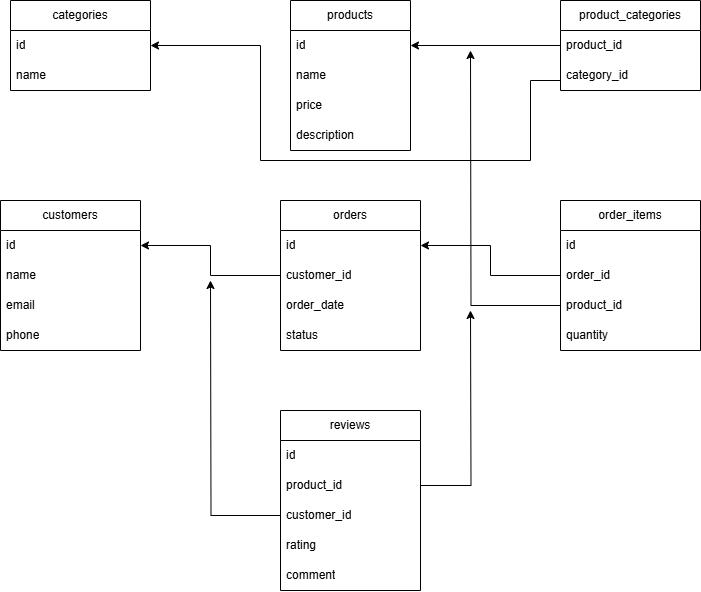

The diagram above was exported from draw.io. Its source (the exported page's mxGraphModel, read from the mxfile embedded in the PNG):
<mxGraphModel dx="1303" dy="669" grid="1" gridSize="10" guides="1" tooltips="1" connect="1" arrows="1" fold="1" page="1" pageScale="1" pageWidth="827" pageHeight="1169" math="0" shadow="0">
  <root>
    <mxCell id="0" />
    <mxCell id="1" parent="0" />
    <mxCell id="OywlFJRLKyfyr7wZo69J-1" value="categories" style="swimlane;fontStyle=0;childLayout=stackLayout;horizontal=1;startSize=30;horizontalStack=0;resizeParent=1;resizeParentMax=0;resizeLast=0;collapsible=1;marginBottom=0;whiteSpace=wrap;html=1;" vertex="1" parent="1">
      <mxGeometry x="60" y="20" width="140" height="90" as="geometry" />
    </mxCell>
    <mxCell id="OywlFJRLKyfyr7wZo69J-2" value="id" style="text;strokeColor=none;fillColor=none;align=left;verticalAlign=middle;spacingLeft=4;spacingRight=4;overflow=hidden;points=[[0,0.5],[1,0.5]];portConstraint=eastwest;rotatable=0;whiteSpace=wrap;html=1;" vertex="1" parent="OywlFJRLKyfyr7wZo69J-1">
      <mxGeometry y="30" width="140" height="30" as="geometry" />
    </mxCell>
    <mxCell id="OywlFJRLKyfyr7wZo69J-3" value="name" style="text;strokeColor=none;fillColor=none;align=left;verticalAlign=middle;spacingLeft=4;spacingRight=4;overflow=hidden;points=[[0,0.5],[1,0.5]];portConstraint=eastwest;rotatable=0;whiteSpace=wrap;html=1;" vertex="1" parent="OywlFJRLKyfyr7wZo69J-1">
      <mxGeometry y="60" width="140" height="30" as="geometry" />
    </mxCell>
    <mxCell id="OywlFJRLKyfyr7wZo69J-5" value="products" style="swimlane;fontStyle=0;childLayout=stackLayout;horizontal=1;startSize=30;horizontalStack=0;resizeParent=1;resizeParentMax=0;resizeLast=0;collapsible=1;marginBottom=0;whiteSpace=wrap;html=1;" vertex="1" parent="1">
      <mxGeometry x="340" y="20" width="120" height="150" as="geometry">
        <mxRectangle x="150" y="210" width="90" height="30" as="alternateBounds" />
      </mxGeometry>
    </mxCell>
    <mxCell id="OywlFJRLKyfyr7wZo69J-6" value="id" style="text;strokeColor=none;fillColor=none;align=left;verticalAlign=middle;spacingLeft=4;spacingRight=4;overflow=hidden;points=[[0,0.5],[1,0.5]];portConstraint=eastwest;rotatable=0;whiteSpace=wrap;html=1;" vertex="1" parent="OywlFJRLKyfyr7wZo69J-5">
      <mxGeometry y="30" width="120" height="30" as="geometry" />
    </mxCell>
    <mxCell id="OywlFJRLKyfyr7wZo69J-7" value="name" style="text;strokeColor=none;fillColor=none;align=left;verticalAlign=middle;spacingLeft=4;spacingRight=4;overflow=hidden;points=[[0,0.5],[1,0.5]];portConstraint=eastwest;rotatable=0;whiteSpace=wrap;html=1;" vertex="1" parent="OywlFJRLKyfyr7wZo69J-5">
      <mxGeometry y="60" width="120" height="30" as="geometry" />
    </mxCell>
    <mxCell id="OywlFJRLKyfyr7wZo69J-8" value="price" style="text;strokeColor=none;fillColor=none;align=left;verticalAlign=middle;spacingLeft=4;spacingRight=4;overflow=hidden;points=[[0,0.5],[1,0.5]];portConstraint=eastwest;rotatable=0;whiteSpace=wrap;html=1;" vertex="1" parent="OywlFJRLKyfyr7wZo69J-5">
      <mxGeometry y="90" width="120" height="30" as="geometry" />
    </mxCell>
    <mxCell id="OywlFJRLKyfyr7wZo69J-10" value="description" style="text;strokeColor=none;fillColor=none;align=left;verticalAlign=middle;spacingLeft=4;spacingRight=4;overflow=hidden;points=[[0,0.5],[1,0.5]];portConstraint=eastwest;rotatable=0;whiteSpace=wrap;html=1;" vertex="1" parent="OywlFJRLKyfyr7wZo69J-5">
      <mxGeometry y="120" width="120" height="30" as="geometry" />
    </mxCell>
    <mxCell id="OywlFJRLKyfyr7wZo69J-11" value="product_categories" style="swimlane;fontStyle=0;childLayout=stackLayout;horizontal=1;startSize=30;horizontalStack=0;resizeParent=1;resizeParentMax=0;resizeLast=0;collapsible=1;marginBottom=0;whiteSpace=wrap;html=1;" vertex="1" parent="1">
      <mxGeometry x="610" y="20" width="140" height="90" as="geometry" />
    </mxCell>
    <mxCell id="OywlFJRLKyfyr7wZo69J-12" value="product_id" style="text;strokeColor=none;fillColor=none;align=left;verticalAlign=middle;spacingLeft=4;spacingRight=4;overflow=hidden;points=[[0,0.5],[1,0.5]];portConstraint=eastwest;rotatable=0;whiteSpace=wrap;html=1;" vertex="1" parent="OywlFJRLKyfyr7wZo69J-11">
      <mxGeometry y="30" width="140" height="30" as="geometry" />
    </mxCell>
    <mxCell id="OywlFJRLKyfyr7wZo69J-13" value="category_id" style="text;strokeColor=none;fillColor=none;align=left;verticalAlign=middle;spacingLeft=4;spacingRight=4;overflow=hidden;points=[[0,0.5],[1,0.5]];portConstraint=eastwest;rotatable=0;whiteSpace=wrap;html=1;" vertex="1" parent="OywlFJRLKyfyr7wZo69J-11">
      <mxGeometry y="60" width="140" height="30" as="geometry" />
    </mxCell>
    <mxCell id="OywlFJRLKyfyr7wZo69J-15" value="customers" style="swimlane;fontStyle=0;childLayout=stackLayout;horizontal=1;startSize=30;horizontalStack=0;resizeParent=1;resizeParentMax=0;resizeLast=0;collapsible=1;marginBottom=0;whiteSpace=wrap;html=1;" vertex="1" parent="1">
      <mxGeometry x="50" y="220" width="140" height="150" as="geometry" />
    </mxCell>
    <mxCell id="OywlFJRLKyfyr7wZo69J-16" value="id" style="text;strokeColor=none;fillColor=none;align=left;verticalAlign=middle;spacingLeft=4;spacingRight=4;overflow=hidden;points=[[0,0.5],[1,0.5]];portConstraint=eastwest;rotatable=0;whiteSpace=wrap;html=1;" vertex="1" parent="OywlFJRLKyfyr7wZo69J-15">
      <mxGeometry y="30" width="140" height="30" as="geometry" />
    </mxCell>
    <mxCell id="OywlFJRLKyfyr7wZo69J-17" value="name" style="text;strokeColor=none;fillColor=none;align=left;verticalAlign=middle;spacingLeft=4;spacingRight=4;overflow=hidden;points=[[0,0.5],[1,0.5]];portConstraint=eastwest;rotatable=0;whiteSpace=wrap;html=1;" vertex="1" parent="OywlFJRLKyfyr7wZo69J-15">
      <mxGeometry y="60" width="140" height="30" as="geometry" />
    </mxCell>
    <mxCell id="OywlFJRLKyfyr7wZo69J-18" value="email" style="text;strokeColor=none;fillColor=none;align=left;verticalAlign=middle;spacingLeft=4;spacingRight=4;overflow=hidden;points=[[0,0.5],[1,0.5]];portConstraint=eastwest;rotatable=0;whiteSpace=wrap;html=1;" vertex="1" parent="OywlFJRLKyfyr7wZo69J-15">
      <mxGeometry y="90" width="140" height="30" as="geometry" />
    </mxCell>
    <mxCell id="OywlFJRLKyfyr7wZo69J-19" value="phone" style="text;strokeColor=none;fillColor=none;align=left;verticalAlign=middle;spacingLeft=4;spacingRight=4;overflow=hidden;points=[[0,0.5],[1,0.5]];portConstraint=eastwest;rotatable=0;whiteSpace=wrap;html=1;" vertex="1" parent="OywlFJRLKyfyr7wZo69J-15">
      <mxGeometry y="120" width="140" height="30" as="geometry" />
    </mxCell>
    <mxCell id="OywlFJRLKyfyr7wZo69J-20" value="orders" style="swimlane;fontStyle=0;childLayout=stackLayout;horizontal=1;startSize=30;horizontalStack=0;resizeParent=1;resizeParentMax=0;resizeLast=0;collapsible=1;marginBottom=0;whiteSpace=wrap;html=1;" vertex="1" parent="1">
      <mxGeometry x="330" y="220" width="140" height="150" as="geometry" />
    </mxCell>
    <mxCell id="OywlFJRLKyfyr7wZo69J-21" value="id" style="text;strokeColor=none;fillColor=none;align=left;verticalAlign=middle;spacingLeft=4;spacingRight=4;overflow=hidden;points=[[0,0.5],[1,0.5]];portConstraint=eastwest;rotatable=0;whiteSpace=wrap;html=1;" vertex="1" parent="OywlFJRLKyfyr7wZo69J-20">
      <mxGeometry y="30" width="140" height="30" as="geometry" />
    </mxCell>
    <mxCell id="OywlFJRLKyfyr7wZo69J-22" value="customer_id" style="text;strokeColor=none;fillColor=none;align=left;verticalAlign=middle;spacingLeft=4;spacingRight=4;overflow=hidden;points=[[0,0.5],[1,0.5]];portConstraint=eastwest;rotatable=0;whiteSpace=wrap;html=1;" vertex="1" parent="OywlFJRLKyfyr7wZo69J-20">
      <mxGeometry y="60" width="140" height="30" as="geometry" />
    </mxCell>
    <mxCell id="OywlFJRLKyfyr7wZo69J-23" value="order_date" style="text;strokeColor=none;fillColor=none;align=left;verticalAlign=middle;spacingLeft=4;spacingRight=4;overflow=hidden;points=[[0,0.5],[1,0.5]];portConstraint=eastwest;rotatable=0;whiteSpace=wrap;html=1;" vertex="1" parent="OywlFJRLKyfyr7wZo69J-20">
      <mxGeometry y="90" width="140" height="30" as="geometry" />
    </mxCell>
    <mxCell id="OywlFJRLKyfyr7wZo69J-24" value="status" style="text;strokeColor=none;fillColor=none;align=left;verticalAlign=middle;spacingLeft=4;spacingRight=4;overflow=hidden;points=[[0,0.5],[1,0.5]];portConstraint=eastwest;rotatable=0;whiteSpace=wrap;html=1;" vertex="1" parent="OywlFJRLKyfyr7wZo69J-20">
      <mxGeometry y="120" width="140" height="30" as="geometry" />
    </mxCell>
    <mxCell id="OywlFJRLKyfyr7wZo69J-25" value="order_items" style="swimlane;fontStyle=0;childLayout=stackLayout;horizontal=1;startSize=30;horizontalStack=0;resizeParent=1;resizeParentMax=0;resizeLast=0;collapsible=1;marginBottom=0;whiteSpace=wrap;html=1;" vertex="1" parent="1">
      <mxGeometry x="610" y="220" width="140" height="150" as="geometry" />
    </mxCell>
    <mxCell id="OywlFJRLKyfyr7wZo69J-26" value="id" style="text;strokeColor=none;fillColor=none;align=left;verticalAlign=middle;spacingLeft=4;spacingRight=4;overflow=hidden;points=[[0,0.5],[1,0.5]];portConstraint=eastwest;rotatable=0;whiteSpace=wrap;html=1;" vertex="1" parent="OywlFJRLKyfyr7wZo69J-25">
      <mxGeometry y="30" width="140" height="30" as="geometry" />
    </mxCell>
    <mxCell id="OywlFJRLKyfyr7wZo69J-27" value="order_id" style="text;strokeColor=none;fillColor=none;align=left;verticalAlign=middle;spacingLeft=4;spacingRight=4;overflow=hidden;points=[[0,0.5],[1,0.5]];portConstraint=eastwest;rotatable=0;whiteSpace=wrap;html=1;" vertex="1" parent="OywlFJRLKyfyr7wZo69J-25">
      <mxGeometry y="60" width="140" height="30" as="geometry" />
    </mxCell>
    <mxCell id="OywlFJRLKyfyr7wZo69J-40" style="edgeStyle=orthogonalEdgeStyle;rounded=0;orthogonalLoop=1;jettySize=auto;html=1;" edge="1" parent="OywlFJRLKyfyr7wZo69J-25" source="OywlFJRLKyfyr7wZo69J-28">
      <mxGeometry relative="1" as="geometry">
        <mxPoint x="-90" y="-150" as="targetPoint" />
      </mxGeometry>
    </mxCell>
    <mxCell id="OywlFJRLKyfyr7wZo69J-28" value="product_id" style="text;strokeColor=none;fillColor=none;align=left;verticalAlign=middle;spacingLeft=4;spacingRight=4;overflow=hidden;points=[[0,0.5],[1,0.5]];portConstraint=eastwest;rotatable=0;whiteSpace=wrap;html=1;" vertex="1" parent="OywlFJRLKyfyr7wZo69J-25">
      <mxGeometry y="90" width="140" height="30" as="geometry" />
    </mxCell>
    <mxCell id="OywlFJRLKyfyr7wZo69J-29" value="quantity" style="text;strokeColor=none;fillColor=none;align=left;verticalAlign=middle;spacingLeft=4;spacingRight=4;overflow=hidden;points=[[0,0.5],[1,0.5]];portConstraint=eastwest;rotatable=0;whiteSpace=wrap;html=1;" vertex="1" parent="OywlFJRLKyfyr7wZo69J-25">
      <mxGeometry y="120" width="140" height="30" as="geometry" />
    </mxCell>
    <mxCell id="OywlFJRLKyfyr7wZo69J-30" value="reviews" style="swimlane;fontStyle=0;childLayout=stackLayout;horizontal=1;startSize=30;horizontalStack=0;resizeParent=1;resizeParentMax=0;resizeLast=0;collapsible=1;marginBottom=0;whiteSpace=wrap;html=1;" vertex="1" parent="1">
      <mxGeometry x="330" y="430" width="140" height="180" as="geometry" />
    </mxCell>
    <mxCell id="OywlFJRLKyfyr7wZo69J-31" value="id" style="text;strokeColor=none;fillColor=none;align=left;verticalAlign=middle;spacingLeft=4;spacingRight=4;overflow=hidden;points=[[0,0.5],[1,0.5]];portConstraint=eastwest;rotatable=0;whiteSpace=wrap;html=1;" vertex="1" parent="OywlFJRLKyfyr7wZo69J-30">
      <mxGeometry y="30" width="140" height="30" as="geometry" />
    </mxCell>
    <mxCell id="OywlFJRLKyfyr7wZo69J-41" style="edgeStyle=orthogonalEdgeStyle;rounded=0;orthogonalLoop=1;jettySize=auto;html=1;exitX=1;exitY=0.5;exitDx=0;exitDy=0;" edge="1" parent="OywlFJRLKyfyr7wZo69J-30" source="OywlFJRLKyfyr7wZo69J-32">
      <mxGeometry relative="1" as="geometry">
        <mxPoint x="190" y="-100" as="targetPoint" />
      </mxGeometry>
    </mxCell>
    <mxCell id="OywlFJRLKyfyr7wZo69J-32" value="product_id" style="text;strokeColor=none;fillColor=none;align=left;verticalAlign=middle;spacingLeft=4;spacingRight=4;overflow=hidden;points=[[0,0.5],[1,0.5]];portConstraint=eastwest;rotatable=0;whiteSpace=wrap;html=1;" vertex="1" parent="OywlFJRLKyfyr7wZo69J-30">
      <mxGeometry y="60" width="140" height="30" as="geometry" />
    </mxCell>
    <mxCell id="OywlFJRLKyfyr7wZo69J-42" style="edgeStyle=orthogonalEdgeStyle;rounded=0;orthogonalLoop=1;jettySize=auto;html=1;" edge="1" parent="OywlFJRLKyfyr7wZo69J-30" source="OywlFJRLKyfyr7wZo69J-33">
      <mxGeometry relative="1" as="geometry">
        <mxPoint x="-70" y="-130" as="targetPoint" />
      </mxGeometry>
    </mxCell>
    <mxCell id="OywlFJRLKyfyr7wZo69J-33" value="customer_id" style="text;strokeColor=none;fillColor=none;align=left;verticalAlign=middle;spacingLeft=4;spacingRight=4;overflow=hidden;points=[[0,0.5],[1,0.5]];portConstraint=eastwest;rotatable=0;whiteSpace=wrap;html=1;" vertex="1" parent="OywlFJRLKyfyr7wZo69J-30">
      <mxGeometry y="90" width="140" height="30" as="geometry" />
    </mxCell>
    <mxCell id="OywlFJRLKyfyr7wZo69J-34" value="rating" style="text;strokeColor=none;fillColor=none;align=left;verticalAlign=middle;spacingLeft=4;spacingRight=4;overflow=hidden;points=[[0,0.5],[1,0.5]];portConstraint=eastwest;rotatable=0;whiteSpace=wrap;html=1;" vertex="1" parent="OywlFJRLKyfyr7wZo69J-30">
      <mxGeometry y="120" width="140" height="30" as="geometry" />
    </mxCell>
    <mxCell id="OywlFJRLKyfyr7wZo69J-35" value="comment" style="text;strokeColor=none;fillColor=none;align=left;verticalAlign=middle;spacingLeft=4;spacingRight=4;overflow=hidden;points=[[0,0.5],[1,0.5]];portConstraint=eastwest;rotatable=0;whiteSpace=wrap;html=1;" vertex="1" parent="OywlFJRLKyfyr7wZo69J-30">
      <mxGeometry y="150" width="140" height="30" as="geometry" />
    </mxCell>
    <mxCell id="OywlFJRLKyfyr7wZo69J-36" style="edgeStyle=orthogonalEdgeStyle;rounded=0;orthogonalLoop=1;jettySize=auto;html=1;entryX=1;entryY=0.5;entryDx=0;entryDy=0;" edge="1" parent="1" source="OywlFJRLKyfyr7wZo69J-12" target="OywlFJRLKyfyr7wZo69J-6">
      <mxGeometry relative="1" as="geometry" />
    </mxCell>
    <mxCell id="OywlFJRLKyfyr7wZo69J-37" style="edgeStyle=orthogonalEdgeStyle;rounded=0;orthogonalLoop=1;jettySize=auto;html=1;exitX=0;exitY=0.5;exitDx=0;exitDy=0;entryX=1;entryY=0.5;entryDx=0;entryDy=0;" edge="1" parent="1" source="OywlFJRLKyfyr7wZo69J-13" target="OywlFJRLKyfyr7wZo69J-2">
      <mxGeometry relative="1" as="geometry">
        <Array as="points">
          <mxPoint x="610" y="100" />
          <mxPoint x="580" y="100" />
          <mxPoint x="580" y="180" />
          <mxPoint x="310" y="180" />
          <mxPoint x="310" y="65" />
        </Array>
      </mxGeometry>
    </mxCell>
    <mxCell id="OywlFJRLKyfyr7wZo69J-38" style="edgeStyle=orthogonalEdgeStyle;rounded=0;orthogonalLoop=1;jettySize=auto;html=1;entryX=1;entryY=0.5;entryDx=0;entryDy=0;" edge="1" parent="1" source="OywlFJRLKyfyr7wZo69J-22" target="OywlFJRLKyfyr7wZo69J-16">
      <mxGeometry relative="1" as="geometry" />
    </mxCell>
    <mxCell id="OywlFJRLKyfyr7wZo69J-39" style="edgeStyle=orthogonalEdgeStyle;rounded=0;orthogonalLoop=1;jettySize=auto;html=1;entryX=1;entryY=0.5;entryDx=0;entryDy=0;" edge="1" parent="1" source="OywlFJRLKyfyr7wZo69J-27" target="OywlFJRLKyfyr7wZo69J-21">
      <mxGeometry relative="1" as="geometry" />
    </mxCell>
  </root>
</mxGraphModel>